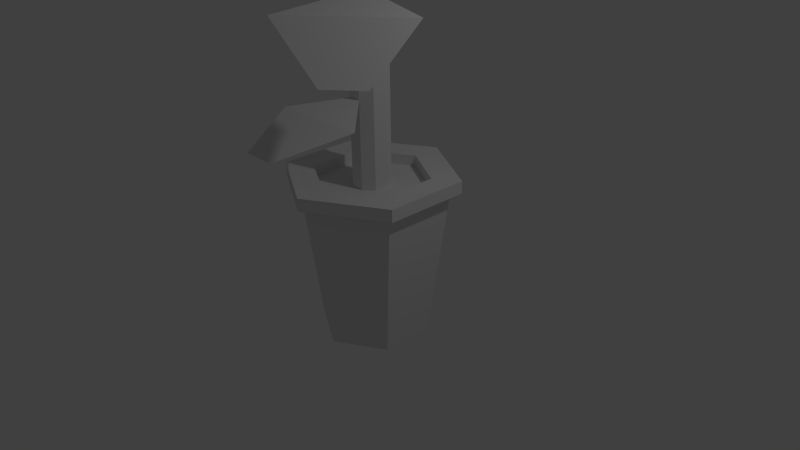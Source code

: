 # Source: tree2.blend  (saved by Blender 2.72.0; exported with 4.5.12 LTS)
import bpy
from mathutils import Matrix  # noqa: F401  (used for matrix-valued properties, if any)

bpy.ops.wm.read_factory_settings(use_empty=True)
scene = bpy.context.scene
scene.name = 'Scene'

# ---- collections
col_collection_1 = bpy.data.collections.new('Collection 1'); scene.collection.children.link(col_collection_1)

# ---- world
world_world = bpy.data.worlds.new('World'); scene.world = world_world
world_world.color = (0.05088, 0.05088, 0.05088)
world_world.use_sun_shadow = False
world_world.sun_shadow_jitter_overblur = 0.0
world_world.cycles.sampling_method = 'MANUAL'
world_world.cycles.sample_map_resolution = 256

# ---- cameras
cam_camera = bpy.data.cameras.new('Camera')
cam_camera.clip_end = 100.0
cam_camera.lens = 35.0
cam_camera.sensor_width = 32.0
cam_camera.sensor_height = 18.0
cam_camera.ortho_scale = 7.314
cam_camera.dof.focus_distance = 0.0
cam_camera.dof.aperture_fstop = 128.0

# ---- lights
light_lamp = bpy.data.lights.new('Lamp', 'POINT')
light_lamp.transmission_factor = 0.0
light_lamp.cutoff_distance = 30.0
light_lamp.energy = 100.0
light_lamp.shadow_buffer_clip_start = 1.001
light_lamp.shadow_soft_size = 0.1
light_lamp.shadow_maximum_resolution = 0.006
light_lamp.use_absolute_resolution = True
light_lamp.cycles.use_multiple_importance_sampling = False

# ---- meshes
me_cylinder_009 = bpy.data.meshes.new('Cylinder.009')
me_cylinder_009.from_pydata([(0.0, 0.42, -1.0), (0.0, 0.42, 1.0), (0.27, 0.3217, -1.0), (0.27, 0.3217, 1.0), (0.4136, 0.07293, -1.0), (0.4136, 0.07293, 1.0), (0.3637, -0.21, -1.0), (0.3637, -0.21, 1.0), (0.1436, -0.3947, -1.0), (0.1436, -0.3947, 1.0), (-0.1436, -0.3947, -1.0), (-0.1436, -0.3947, 1.0), (-0.3637, -0.21, -1.0), (-0.3637, -0.21, 1.0), (-0.4136, 0.07293, -1.0), (-0.4136, 0.07293, 1.0), (-0.27, 0.3217, -1.0), (-0.27, 0.3217, 1.0), (-1.241e-07, 0.42, 3.125), (0.27, 0.3217, 3.125), (0.4136, 0.07293, 3.125), (0.3637, -0.21, 3.125), (0.1436, -0.3947, 3.125), (-0.1436, -0.3947, 3.125), (-0.3637, -0.21, 3.125), (-0.4136, 0.07293, 3.125), (-0.27, 0.3217, 3.125), (4.704e-07, 0.3042, 5.691), (0.1956, 0.233, 5.691), (0.2996, 0.05283, 5.691), (0.2635, -0.1521, 5.691), (0.1041, -0.2859, 5.691), (-0.1041, -0.2859, 5.691), (-0.2635, -0.1521, 5.691), (-0.2996, 0.05283, 5.691), (-0.1956, 0.233, 5.691), (-3.315e-06, 0.2099, 8.521), (0.1349, 0.1608, 8.521), (0.2067, 0.03644, 8.521), (0.1817, -0.1049, 8.521), (0.07177, -0.1972, 8.521), (-0.07178, -0.1972, 8.521), (-0.1818, -0.1049, 8.521), (-0.2067, 0.03644, 8.521), (-0.1349, 0.1608, 8.521), (1.052e-07, 0.1444, 10.35), (0.0928, 0.1106, 10.35), (0.1422, 0.02507, 10.35), (0.125, -0.07219, 10.35), (0.04938, -0.1357, 10.35), (-0.04938, -0.1357, 10.35), (-0.125, -0.07219, 10.35), (-0.1422, 0.02507, 10.35), (-0.0928, 0.1106, 10.35), (1.04e-07, 0.04502, 12.59), (0.02894, 0.03449, 12.59), (0.04434, 0.007818, 12.59), (0.03899, -0.02251, 12.59), (0.0154, -0.04231, 12.59), (-0.0154, -0.04231, 12.59), (-0.03899, -0.02251, 12.59), (-0.04434, 0.007818, 12.59), (-0.02894, 0.03449, 12.59), (2.262, -0.7135, 3.022), (0.197, -2.446, 3.022), (2.35, -2.037, 2.062), (1.693, -2.588, 2.062), (1.181, -1.405, 0.8595), (-0.933, -1.405, 0.8595), (0.8894, -1.296, 5.551), (-0.6417, -1.296, 5.551), (0.4871, -1.146, 10.21), (-0.2395, -1.146, 10.21), (0.4871, -2.826, 0.4653), (-0.2395, -2.826, 0.4653), (0.387, -2.717, 5.157), (-0.1393, -2.717, 5.157), (0.2487, -2.567, 9.815), (-0.001047, -2.567, 9.815), (1.791, -0.9422, 8.462), (0.7026, -1.035, 8.462), (0.3782, -0.8598, 12.53), (0.1447, -0.8796, 12.53)], [], [(0, 1, 3, 2), (2, 3, 5, 4), (4, 5, 7, 6), (6, 7, 9, 8), (8, 9, 11, 10), (10, 11, 13, 12), (12, 13, 15, 14), (1, 17, 26, 18), (16, 17, 1, 0), (14, 15, 17, 16), (0, 2, 4, 6, 8, 10, 12, 14, 16), (18, 26, 35, 27), (17, 15, 25, 26), (15, 13, 24, 25), (13, 11, 23, 24), (11, 9, 22, 23), (9, 7, 21, 22), (7, 5, 20, 21), (5, 3, 19, 20), (3, 1, 18, 19), (27, 35, 44, 36), (26, 25, 34, 35), (25, 24, 33, 34), (24, 23, 32, 33), (23, 22, 31, 32), (22, 21, 30, 31), (21, 20, 29, 30), (20, 19, 28, 29), (19, 18, 27, 28), (36, 44, 53, 45), (35, 34, 43, 44), (34, 33, 42, 43), (33, 32, 41, 42), (32, 31, 40, 41), (31, 30, 39, 40), (30, 29, 38, 39), (29, 28, 37, 38), (28, 27, 36, 37), (45, 53, 62, 54), (44, 43, 52, 53), (43, 42, 51, 52), (42, 41, 50, 51), (41, 40, 49, 50), (40, 39, 48, 49), (39, 38, 47, 48), (38, 37, 46, 47), (37, 36, 45, 46), (55, 54, 62, 61, 60, 59, 58, 57, 56), (53, 52, 61, 62), (52, 51, 60, 61), (51, 50, 59, 60), (50, 49, 58, 59), (49, 48, 57, 58), (48, 47, 56, 57), (47, 46, 55, 56), (46, 45, 54, 55), (21, 22, 64, 63), (63, 64, 66, 65), (49, 50, 72, 71), (31, 32, 70, 69), (9, 11, 68, 67), (71, 72, 78, 77), (69, 70, 76, 75), (67, 68, 74, 73), (58, 57, 81, 82), (39, 40, 80, 79)])
me_cylinder_009.use_remesh_preserve_volume = False
me_cylinder_009.use_remesh_preserve_attributes = False
me_cylinder_009.use_mirror_vertex_groups = False
me_cylinder_009.update()
me_cylinder_004 = bpy.data.meshes.new('Cylinder.004')
me_cylinder_004.from_pydata([(3.03e-09, 0.7593, 1.0), (0.6575, 0.3796, 1.0), (0.6575, -0.3796, 1.0), (-6.335e-08, -0.7593, 1.0), (-0.6575, -0.3796, 1.0), (-0.6575, 0.3796, 1.0)], [], [(1, 0, 5, 4, 3, 2)])
me_cylinder_004.use_remesh_preserve_volume = False
me_cylinder_004.use_remesh_preserve_attributes = False
me_cylinder_004.use_mirror_vertex_groups = False
me_cylinder_004.update()
me_cylinder_003 = bpy.data.meshes.new('Cylinder.003')
me_cylinder_003.from_pydata([(-5.524e-09, 0.722, -1.0), (0.0, 1.0, 1.0), (0.6253, 0.361, -1.0), (0.866, 0.5, 1.0), (0.6253, -0.361, -1.0), (0.866, -0.5, 1.0), (-6.864e-08, -0.722, -1.0), (-8.742e-08, -1.0, 1.0), (-0.6253, -0.361, -1.0), (-0.866, -0.5, 1.0), (-0.6253, 0.361, -1.0), (-0.866, 0.5, 1.0), (6.549e-09, 1.0, 1.143), (0.866, 0.5, 1.143), (0.866, -0.5, 1.143), (-8.087e-08, -1.0, 1.143), (-0.866, -0.5, 1.143), (-0.866, 0.5, 1.143), (1.898e-10, 0.7593, 1.143), (0.6575, 0.3796, 1.143), (0.6575, -0.3796, 1.143), (-6.619e-08, -0.7593, 1.143), (-0.6575, -0.3796, 1.143), (-0.6575, 0.3796, 1.143), (3.03e-09, 0.7593, 1.0), (0.6575, 0.3796, 1.0), (0.6575, -0.3796, 1.0), (-6.335e-08, -0.7593, 1.0), (-0.6575, -0.3796, 1.0), (-0.6575, 0.3796, 1.0), (4.159e-09, 1.14, 0.99), (0.9869, 0.5698, 0.99), (0.9869, -0.5698, 0.99), (-9.546e-08, -1.14, 0.99), (-0.9869, -0.5698, 0.99), (-0.9869, 0.5698, 0.99), (1.162e-08, 1.14, 1.153), (0.9869, 0.5698, 1.153), (0.9869, -0.5698, 1.153), (-8.8e-08, -1.14, 1.153), (-0.9869, -0.5698, 1.153), (-0.9869, 0.5698, 1.153), (-8.619e-09, 0.3206, 0.8908), (0.2061, 0.2456, 0.8908), (0.3157, 0.05567, 0.8908), (0.2777, -0.1603, 0.8908), (0.1097, -0.3013, 0.8908), (-0.1097, -0.3013, 0.8908), (-0.2777, -0.1603, 0.8908), (-0.3157, 0.05567, 0.8908), (-0.2061, 0.2456, 0.8908)], [], [(0, 1, 3, 2), (2, 3, 5, 4), (4, 5, 7, 6), (6, 7, 9, 8), (12, 13, 37, 36), (10, 11, 1, 0), (8, 9, 11, 10), (0, 2, 4, 6, 8, 10), (12, 17, 23, 18), (13, 14, 38, 37), (14, 15, 39, 38), (15, 16, 40, 39), (16, 17, 41, 40), (17, 12, 36, 41), (18, 23, 29, 24), (17, 16, 22, 23), (16, 15, 21, 22), (15, 14, 20, 21), (14, 13, 19, 20), (13, 12, 18, 19), (23, 22, 28, 29), (22, 21, 27, 28), (21, 20, 26, 27), (20, 19, 25, 26), (19, 18, 24, 25), (30, 35, 41, 36), (35, 34, 40, 41), (34, 33, 39, 40), (33, 32, 38, 39), (32, 31, 37, 38), (31, 30, 36, 37), (1, 11, 35, 30), (11, 9, 34, 35), (9, 7, 33, 34), (7, 5, 32, 33), (5, 3, 31, 32), (3, 1, 30, 31), (42, 43, 44, 45, 46, 47, 48, 49, 50)])
me_cylinder_003.use_remesh_preserve_volume = False
me_cylinder_003.use_remesh_preserve_attributes = False
me_cylinder_003.use_mirror_vertex_groups = False
me_cylinder_003.update()
me_cylinder_002 = bpy.data.meshes.new('Cylinder.002')
me_cylinder_002.from_pydata([], [], [])
me_cylinder_002.use_remesh_preserve_volume = False
me_cylinder_002.use_remesh_preserve_attributes = False
me_cylinder_002.use_mirror_vertex_groups = False
me_cylinder_002.update()
me_cylinder_001 = bpy.data.meshes.new('Cylinder.001')
me_cylinder_001.from_pydata([], [], [])
me_cylinder_001.use_remesh_preserve_volume = False
me_cylinder_001.use_remesh_preserve_attributes = False
me_cylinder_001.use_mirror_vertex_groups = False
me_cylinder_001.update()

# ---- objects
ob_cylinder_004 = bpy.data.objects.new('Cylinder.004', me_cylinder_009)
ob_cylinder_003 = bpy.data.objects.new('Cylinder.003', me_cylinder_004)
ob_cylinder_002 = bpy.data.objects.new('Cylinder.002', me_cylinder_003)
ob_cylinder_001 = bpy.data.objects.new('Cylinder.001', me_cylinder_002)
ob_cylinder = bpy.data.objects.new('Cylinder', me_cylinder_001)
ob_lamp = bpy.data.objects.new('Lamp', light_lamp)
ob_camera = bpy.data.objects.new('Camera', cam_camera)

# ---- transforms, parenting, visibility, modifiers, constraints
ob_cylinder_004.location = (0.0, 0.0, 1.547)
ob_cylinder_004.scale = (0.5875, 0.5875, 0.5875)
ob_cylinder_004.lineart.crease_threshold = 0.0
ob_cylinder_003.location = (0.0, 0.0, 0.0)
ob_cylinder_003.lineart.crease_threshold = 0.0
ob_cylinder_002.location = (0.0, 0.0, 0.0)
ob_cylinder_002.lineart.crease_threshold = 0.0
ob_cylinder_001.location = (0.0, 0.0, 0.0)
ob_cylinder_001.lineart.crease_threshold = 0.0
ob_cylinder.location = (0.0, 0.0, 0.0)
ob_cylinder.lineart.crease_threshold = 0.0
ob_lamp.location = (4.076, 1.005, 5.904)
ob_lamp.rotation_euler = (0.6503, 0.05522, 1.866)
ob_lamp.lock_rotations_4d = False
ob_lamp.empty_display_type = 'ARROWS'
ob_lamp.color = (0.0, 0.0, 0.0, 0.0)
ob_lamp.lineart.crease_threshold = 0.0
ob_camera.location = (7.481, -6.508, 5.344)
ob_camera.rotation_euler = (1.109, 0.01082, 0.8149)
ob_camera.lock_rotations_4d = False
ob_camera.empty_display_type = 'ARROWS'
ob_camera.color = (0.0, 0.0, 0.0, 0.0)
ob_camera.display_type = 'WIRE'
ob_camera.lineart.crease_threshold = 0.0

# ---- collection membership
col_collection_1.objects.link(ob_cylinder_004)
col_collection_1.objects.link(ob_cylinder_003)
col_collection_1.objects.link(ob_cylinder_002)
col_collection_1.objects.link(ob_cylinder_001)
col_collection_1.objects.link(ob_cylinder)
col_collection_1.objects.link(ob_lamp)
col_collection_1.objects.link(ob_camera)

# ---- scene / render settings (as saved in the file)
scene.camera = ob_camera
scene.frame_start = 1; scene.frame_end = 250; scene.frame_set(1)
scene.render.engine = 'BLENDER_EEVEE_NEXT'
scene.render.resolution_percentage = 50
scene.render.dither_intensity = 0.0
scene.cycles.use_denoising = False
scene.cycles.samples = 10
scene.cycles.sampling_pattern = 'TABULATED_SOBOL'
scene.cycles.light_sampling_threshold = 0.0
scene.cycles.use_adaptive_sampling = False
scene.cycles.use_light_tree = False
scene.cycles.blur_glossy = 0.0
scene.cycles.pixel_filter_type = 'GAUSSIAN'
scene.cycles.sample_clamp_indirect = 0.0
scene.view_settings.view_transform = 'Standard'
bpy.context.view_layer.update()
